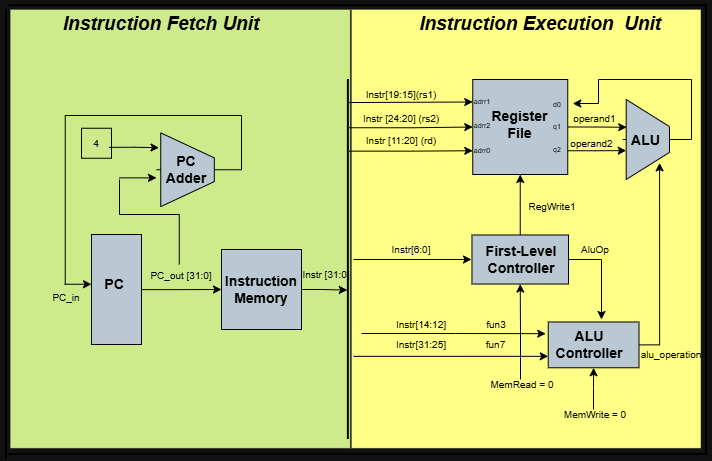

The diagram above was exported from draw.io. Its source (the exported page's mxGraphModel, read from the mxfile embedded in the PNG):
<mxGraphModel dx="983" dy="645" grid="1" gridSize="10" guides="1" tooltips="1" connect="1" arrows="1" fold="1" page="1" pageScale="1" pageWidth="850" pageHeight="1100" background="#ffffff" math="0" shadow="0">
  <root>
    <mxCell id="0" />
    <mxCell id="1" parent="0" />
    <mxCell id="XE7b6em_k67zZ8yg_kNh-100" parent="1" style="rounded=0;whiteSpace=wrap;html=1;rotation=-90;fillColor=#ffff88;strokeColor=#000000;strokeWidth=0;fontColor=#000000;" value="" vertex="1">
      <mxGeometry height="349.38" width="438.75" x="335.32" y="124.69" as="geometry" />
    </mxCell>
    <mxCell id="XE7b6em_k67zZ8yg_kNh-99" parent="1" style="rounded=0;whiteSpace=wrap;html=1;rotation=-90;fillColor=#cdeb8b;strokeColor=#000000;strokeWidth=0;fontColor=#000000;" value="" vertex="1">
      <mxGeometry height="340" width="438.75" x="-10.62" y="129.38" as="geometry" />
    </mxCell>
    <mxCell id="XE7b6em_k67zZ8yg_kNh-40" edge="1" parent="1" style="edgeStyle=orthogonalEdgeStyle;rounded=0;orthogonalLoop=1;jettySize=auto;html=1;exitX=1;exitY=0.5;exitDx=0;exitDy=0;entryX=0.058;entryY=0.347;entryDx=0;entryDy=0;entryPerimeter=0;fontColor=#000000;strokeColor=#000000;" target="XE7b6em_k67zZ8yg_kNh-49">
      <mxGeometry relative="1" as="geometry">
        <mxPoint x="596.25" y="197.49999999999994" as="sourcePoint" />
        <mxPoint x="651.25" y="197.60000000000002" as="targetPoint" />
      </mxGeometry>
    </mxCell>
    <mxCell id="XE7b6em_k67zZ8yg_kNh-41" edge="1" parent="1" style="edgeStyle=orthogonalEdgeStyle;rounded=0;orthogonalLoop=1;jettySize=auto;html=1;exitX=1;exitY=0.75;exitDx=0;exitDy=0;entryX=0.05;entryY=0.639;entryDx=0;entryDy=0;entryPerimeter=0;fontColor=#000000;strokeColor=#000000;" target="XE7b6em_k67zZ8yg_kNh-49">
      <mxGeometry relative="1" as="geometry">
        <mxPoint x="596.25" y="221.24999999999994" as="sourcePoint" />
        <mxPoint x="651.25" y="221.2" as="targetPoint" />
      </mxGeometry>
    </mxCell>
    <mxCell id="XE7b6em_k67zZ8yg_kNh-24" parent="1" style="whiteSpace=wrap;html=1;aspect=fixed;fillColor=#bac8d3;strokeColor=#000000;fontColor=#000000;" value="" vertex="1">
      <mxGeometry height="95" width="95" x="501.25" y="150" as="geometry" />
    </mxCell>
    <mxCell id="XE7b6em_k67zZ8yg_kNh-1" parent="1" style="verticalLabelPosition=bottom;shadow=0;dashed=0;align=center;html=1;verticalAlign=top;shape=mxgraph.electrical.abstract.ota_3;fillColor=#bac8d3;strokeColor=#000000;fontColor=#000000;" value="" vertex="1">
      <mxGeometry height="73.75" width="85" x="185" y="203.37" as="geometry" />
    </mxCell>
    <mxCell id="XE7b6em_k67zZ8yg_kNh-6" edge="1" parent="1" source="XE7b6em_k67zZ8yg_kNh-17" style="edgeStyle=orthogonalEdgeStyle;rounded=0;orthogonalLoop=1;jettySize=auto;html=1;exitX=0.938;exitY=0.671;exitDx=0;exitDy=0;exitPerimeter=0;fontColor=#000000;strokeColor=#000000;">
      <mxGeometry relative="1" as="geometry">
        <mxPoint x="190" y="360" as="sourcePoint" />
        <mxPoint x="250" y="360" as="targetPoint" />
      </mxGeometry>
    </mxCell>
    <mxCell id="XE7b6em_k67zZ8yg_kNh-4" parent="1" style="rounded=0;whiteSpace=wrap;html=1;rotation=-90;fillColor=#bac8d3;strokeColor=#000000;fontColor=#000000;" value="" vertex="1">
      <mxGeometry height="50" width="110" x="90" y="335" as="geometry" />
    </mxCell>
    <mxCell id="XE7b6em_k67zZ8yg_kNh-20" edge="1" parent="1" style="edgeStyle=orthogonalEdgeStyle;rounded=0;orthogonalLoop=1;jettySize=auto;html=1;fontColor=#000000;strokeColor=#000000;entryX=0.585;entryY=0.607;entryDx=0;entryDy=0;entryPerimeter=0;" target="XE7b6em_k67zZ8yg_kNh-27">
      <mxGeometry relative="1" as="geometry">
        <Array as="points">
          <mxPoint x="350" y="360" />
        </Array>
        <mxPoint x="330" y="360" as="sourcePoint" />
        <mxPoint x="385" y="359.56" as="targetPoint" />
      </mxGeometry>
    </mxCell>
    <mxCell id="XE7b6em_k67zZ8yg_kNh-5" parent="1" style="whiteSpace=wrap;html=1;aspect=fixed;fillColor=#bac8d3;strokeColor=#000000;fontColor=#000000;" value="" vertex="1">
      <mxGeometry height="80" width="80" x="250" y="320" as="geometry" />
    </mxCell>
    <mxCell id="XE7b6em_k67zZ8yg_kNh-9" edge="1" parent="1" source="XE7b6em_k67zZ8yg_kNh-22" style="edgeStyle=orthogonalEdgeStyle;rounded=0;orthogonalLoop=1;jettySize=auto;html=1;exitX=0.462;exitY=-0.177;exitDx=0;exitDy=0;exitPerimeter=0;fontColor=#000000;strokeColor=#000000;">
      <mxGeometry relative="1" as="geometry">
        <mxPoint x="100" y="355" as="sourcePoint" />
        <mxPoint x="120" y="354.57" as="targetPoint" />
      </mxGeometry>
    </mxCell>
    <mxCell id="XE7b6em_k67zZ8yg_kNh-10" edge="1" parent="1" style="edgeStyle=orthogonalEdgeStyle;rounded=0;orthogonalLoop=1;jettySize=auto;html=1;fontColor=#000000;strokeColor=#000000;">
      <mxGeometry relative="1" as="geometry">
        <mxPoint x="137.5" y="217.84" as="sourcePoint" />
        <mxPoint x="187.5" y="218.19000000000003" as="targetPoint" />
      </mxGeometry>
    </mxCell>
    <mxCell id="XE7b6em_k67zZ8yg_kNh-11" edge="1" parent="1" style="edgeStyle=orthogonalEdgeStyle;rounded=0;orthogonalLoop=1;jettySize=auto;html=1;fontColor=#000000;strokeColor=#000000;">
      <mxGeometry relative="1" as="geometry">
        <mxPoint x="147.5" y="248.37" as="sourcePoint" />
        <mxPoint x="185" y="248.47000000000003" as="targetPoint" />
      </mxGeometry>
    </mxCell>
    <mxCell id="XE7b6em_k67zZ8yg_kNh-12" edge="1" parent="1" style="edgeStyle=orthogonalEdgeStyle;rounded=0;orthogonalLoop=1;jettySize=auto;html=1;endArrow=none;endFill=0;entryX=0.225;entryY=-0.231;entryDx=0;entryDy=0;entryPerimeter=0;fontColor=#000000;strokeColor=#000000;">
      <mxGeometry relative="1" as="geometry">
        <Array as="points">
          <mxPoint x="148" y="285" />
          <mxPoint x="208" y="285" />
        </Array>
        <mxPoint x="148" y="250" as="sourcePoint" />
        <mxPoint x="207.75" y="335" as="targetPoint" />
      </mxGeometry>
    </mxCell>
    <mxCell id="XE7b6em_k67zZ8yg_kNh-14" parent="1" style="text;html=1;whiteSpace=wrap;strokeColor=none;fillColor=none;align=center;verticalAlign=middle;rounded=0;fontColor=#000000;" value="&lt;font style=&quot;font-size: 19px;&quot;&gt;&lt;i&gt;&lt;b&gt;Instruction Fetch Unit&lt;/b&gt;&lt;/i&gt;&lt;/font&gt;" vertex="1">
      <mxGeometry height="30" width="220" x="80" y="80" as="geometry" />
    </mxCell>
    <mxCell id="XE7b6em_k67zZ8yg_kNh-15" parent="1" style="text;html=1;whiteSpace=wrap;strokeColor=none;fillColor=none;align=center;verticalAlign=middle;rounded=0;fontColor=#000000;" value="&lt;font style=&quot;font-size: 14px;&quot;&gt;&lt;b&gt;PC Adder&lt;/b&gt;&lt;/font&gt;" vertex="1">
      <mxGeometry height="30" width="60" x="185" y="224.62" as="geometry" />
    </mxCell>
    <mxCell id="XE7b6em_k67zZ8yg_kNh-16" parent="1" style="text;html=1;whiteSpace=wrap;strokeColor=none;fillColor=none;align=center;verticalAlign=middle;rounded=0;fontColor=#000000;" value="&lt;font style=&quot;font-size: 14px;&quot;&gt;&lt;b&gt;Register File&lt;/b&gt;&lt;/font&gt;" vertex="1">
      <mxGeometry height="30" width="47.5" x="525" y="180" as="geometry" />
    </mxCell>
    <mxCell id="XE7b6em_k67zZ8yg_kNh-17" parent="1" style="text;html=1;whiteSpace=wrap;strokeColor=none;fillColor=none;align=center;verticalAlign=middle;rounded=0;fontColor=#000000;" value="&lt;font style=&quot;font-size: 14px;&quot;&gt;&lt;b&gt;PC&amp;nbsp;&lt;/b&gt;&lt;/font&gt;" vertex="1">
      <mxGeometry height="30" width="50" x="120" y="340" as="geometry" />
    </mxCell>
    <mxCell id="XE7b6em_k67zZ8yg_kNh-18" parent="1" style="text;html=1;whiteSpace=wrap;strokeColor=#000000;fillColor=none;align=center;verticalAlign=middle;rounded=0;fontColor=#000000;" value="&lt;font style=&quot;font-size: 10px;&quot;&gt;4&lt;/font&gt;" vertex="1">
      <mxGeometry height="30" width="30" x="110" y="198.75" as="geometry" />
    </mxCell>
    <mxCell id="XE7b6em_k67zZ8yg_kNh-19" parent="1" style="text;html=1;whiteSpace=wrap;strokeColor=none;fillColor=none;align=center;verticalAlign=middle;rounded=0;fontColor=#000000;" value="&lt;font style=&quot;font-size: 10px;&quot;&gt;PC_out [31:0]&lt;/font&gt;" vertex="1">
      <mxGeometry height="11.72" width="70" x="175" y="340" as="geometry" />
    </mxCell>
    <mxCell id="XE7b6em_k67zZ8yg_kNh-21" parent="1" style="text;html=1;whiteSpace=wrap;strokeColor=none;fillColor=none;align=center;verticalAlign=middle;rounded=0;fontColor=#000000;" value="&lt;font style=&quot;font-size: 10px;&quot;&gt;Instr [31:0]&lt;/font&gt;" vertex="1">
      <mxGeometry height="20" width="70" x="320" y="335" as="geometry" />
    </mxCell>
    <mxCell id="XE7b6em_k67zZ8yg_kNh-22" parent="1" style="text;html=1;whiteSpace=wrap;strokeColor=none;fillColor=none;align=center;verticalAlign=middle;rounded=0;fontColor=#000000;" value="&lt;font style=&quot;font-size: 10px;&quot;&gt;PC_in&lt;/font&gt;" vertex="1">
      <mxGeometry height="20" width="50" x="70" y="358.28" as="geometry" />
    </mxCell>
    <mxCell id="XE7b6em_k67zZ8yg_kNh-25" parent="1" style="text;html=1;whiteSpace=wrap;strokeColor=none;fillColor=none;align=center;verticalAlign=middle;rounded=0;fontColor=#000000;" value="&lt;font style=&quot;font-size: 14px;&quot;&gt;&lt;b&gt;Instruction Memory&lt;/b&gt;&lt;/font&gt;" vertex="1">
      <mxGeometry height="30" width="60" x="260" y="345" as="geometry" />
    </mxCell>
    <mxCell id="XE7b6em_k67zZ8yg_kNh-27" parent="1" style="line;strokeWidth=2;direction=south;html=1;fontColor=#000000;strokeColor=#000000;" value="" vertex="1">
      <mxGeometry height="360" width="10" x="371.88" y="150" as="geometry" />
    </mxCell>
    <mxCell id="XE7b6em_k67zZ8yg_kNh-31" edge="1" parent="1" source="XE7b6em_k67zZ8yg_kNh-27" style="edgeStyle=orthogonalEdgeStyle;rounded=0;orthogonalLoop=1;jettySize=auto;html=1;exitX=0.134;exitY=0.432;exitDx=0;exitDy=0;entryX=0;entryY=0.5;entryDx=0;entryDy=0;exitPerimeter=0;fontColor=#000000;strokeColor=#000000;" target="XE7b6em_k67zZ8yg_kNh-24">
      <mxGeometry relative="1" as="geometry" />
    </mxCell>
    <mxCell id="XE7b6em_k67zZ8yg_kNh-32" edge="1" parent="1" source="XE7b6em_k67zZ8yg_kNh-27" style="edgeStyle=orthogonalEdgeStyle;rounded=0;orthogonalLoop=1;jettySize=auto;html=1;exitX=0.199;exitY=0.432;exitDx=0;exitDy=0;entryX=0;entryY=0.75;entryDx=0;entryDy=0;exitPerimeter=0;fontColor=#000000;strokeColor=#000000;" target="XE7b6em_k67zZ8yg_kNh-24">
      <mxGeometry relative="1" as="geometry" />
    </mxCell>
    <mxCell id="XE7b6em_k67zZ8yg_kNh-33" parent="1" style="text;html=1;whiteSpace=wrap;strokeColor=none;fillColor=none;align=center;verticalAlign=middle;rounded=0;fontColor=#000000;" value="&lt;font style=&quot;font-size: 7px;&quot;&gt;adrr2&lt;/font&gt;" vertex="1">
      <mxGeometry height="5" width="20" x="501.25" y="192.5" as="geometry" />
    </mxCell>
    <mxCell id="XE7b6em_k67zZ8yg_kNh-36" parent="1" style="text;html=1;whiteSpace=wrap;strokeColor=none;fillColor=none;align=center;verticalAlign=middle;rounded=0;fontColor=#000000;" value="&lt;font style=&quot;font-size: 7px;&quot;&gt;adrr1&lt;/font&gt;" vertex="1">
      <mxGeometry height="2.5" width="20" x="501.25" y="170" as="geometry" />
    </mxCell>
    <mxCell id="XE7b6em_k67zZ8yg_kNh-37" parent="1" style="text;html=1;whiteSpace=wrap;strokeColor=none;fillColor=none;align=center;verticalAlign=middle;rounded=0;fontColor=#000000;" value="&lt;font style=&quot;font-size: 7px;&quot;&gt;adrr0&lt;/font&gt;" vertex="1">
      <mxGeometry height="5" width="20" x="501.25" y="217.5" as="geometry" />
    </mxCell>
    <mxCell id="XE7b6em_k67zZ8yg_kNh-42" parent="1" style="text;html=1;whiteSpace=wrap;strokeColor=none;fillColor=none;align=center;verticalAlign=middle;rounded=0;fontColor=#000000;" value="&lt;font style=&quot;font-size: 7px;&quot;&gt;d0&lt;/font&gt;" vertex="1">
      <mxGeometry height="2.5" width="20" x="576.25" y="172.5" as="geometry" />
    </mxCell>
    <mxCell id="XE7b6em_k67zZ8yg_kNh-45" parent="1" style="text;html=1;whiteSpace=wrap;strokeColor=none;fillColor=none;align=center;verticalAlign=middle;rounded=0;fontColor=#000000;" value="&lt;font style=&quot;font-size: 7px;&quot;&gt;q1&lt;/font&gt;" vertex="1">
      <mxGeometry height="2.5" width="20" x="576.25" y="195" as="geometry" />
    </mxCell>
    <mxCell id="XE7b6em_k67zZ8yg_kNh-46" parent="1" style="text;html=1;whiteSpace=wrap;strokeColor=none;fillColor=none;align=center;verticalAlign=middle;rounded=0;fontColor=#000000;" value="&lt;font style=&quot;font-size: 7px;&quot;&gt;q2&lt;/font&gt;" vertex="1">
      <mxGeometry height="2.5" width="20" x="576.25" y="217.5" as="geometry" />
    </mxCell>
    <mxCell id="XE7b6em_k67zZ8yg_kNh-49" parent="1" style="verticalLabelPosition=bottom;shadow=0;dashed=0;align=center;html=1;verticalAlign=top;shape=mxgraph.electrical.abstract.ota_3;fillColor=#bac8d3;strokeColor=#000000;fontColor=#000000;" value="" vertex="1">
      <mxGeometry height="80" width="68.75" x="651.25" y="170" as="geometry" />
    </mxCell>
    <mxCell id="XE7b6em_k67zZ8yg_kNh-50" edge="1" parent="1" style="edgeStyle=orthogonalEdgeStyle;rounded=0;orthogonalLoop=1;jettySize=auto;html=1;fontColor=#000000;strokeColor=#000000;">
      <mxGeometry relative="1" as="geometry">
        <Array as="points">
          <mxPoint x="720" y="210" />
          <mxPoint x="720" y="150" />
          <mxPoint x="627" y="150" />
          <mxPoint x="627" y="174" />
        </Array>
        <mxPoint x="720" y="210" as="sourcePoint" />
        <mxPoint x="601.25" y="174" as="targetPoint" />
      </mxGeometry>
    </mxCell>
    <mxCell id="XE7b6em_k67zZ8yg_kNh-51" parent="1" style="text;html=1;whiteSpace=wrap;strokeColor=none;fillColor=none;align=center;verticalAlign=middle;rounded=0;fontColor=#000000;" value="&lt;font style=&quot;font-size: 14px;&quot;&gt;&lt;b&gt;ALU&lt;/b&gt;&lt;/font&gt;" vertex="1">
      <mxGeometry height="30" width="47.5" x="651.25" y="196.25" as="geometry" />
    </mxCell>
    <mxCell id="XE7b6em_k67zZ8yg_kNh-52" parent="1" style="text;html=1;whiteSpace=wrap;strokeColor=none;fillColor=none;align=center;verticalAlign=middle;rounded=0;fontColor=#000000;" value="&lt;font style=&quot;font-size: 10px;&quot;&gt;operand1&lt;/font&gt;" vertex="1">
      <mxGeometry height="20" width="48.75" x="599.22" y="178.75" as="geometry" />
    </mxCell>
    <mxCell id="XE7b6em_k67zZ8yg_kNh-53" parent="1" style="text;html=1;whiteSpace=wrap;strokeColor=none;fillColor=none;align=center;verticalAlign=middle;rounded=0;fontColor=#000000;" value="&lt;font style=&quot;font-size: 10px;&quot;&gt;operand2&lt;/font&gt;" vertex="1">
      <mxGeometry height="16.25" width="48.75" x="596.25" y="206.25" as="geometry" />
    </mxCell>
    <mxCell id="XE7b6em_k67zZ8yg_kNh-54" parent="1" style="text;html=1;whiteSpace=wrap;strokeColor=none;fillColor=none;align=center;verticalAlign=middle;rounded=0;fontColor=#000000;" value="&lt;font style=&quot;font-size: 10px;&quot;&gt;Instr [24:20] (rs2)&lt;/font&gt;" vertex="1">
      <mxGeometry height="10" width="80" x="390" y="183.75" as="geometry" />
    </mxCell>
    <mxCell id="XE7b6em_k67zZ8yg_kNh-55" parent="1" style="text;html=1;whiteSpace=wrap;strokeColor=none;fillColor=none;align=center;verticalAlign=middle;rounded=0;fontColor=#000000;" value="&lt;font style=&quot;font-size: 10px;&quot;&gt;Instr[19:15](rs1)&lt;/font&gt;" vertex="1">
      <mxGeometry height="10" width="80" x="390" y="160" as="geometry" />
    </mxCell>
    <mxCell id="XE7b6em_k67zZ8yg_kNh-62" parent="1" style="text;html=1;whiteSpace=wrap;strokeColor=none;fillColor=none;align=center;verticalAlign=middle;rounded=0;fontColor=#000000;" value="&lt;font style=&quot;font-size: 10px;&quot;&gt;Instr [11:20] (rd)&lt;/font&gt;" vertex="1">
      <mxGeometry height="10" width="80" x="390" y="206.25" as="geometry" />
    </mxCell>
    <mxCell id="XE7b6em_k67zZ8yg_kNh-85" edge="1" parent="1" style="edgeStyle=orthogonalEdgeStyle;rounded=0;orthogonalLoop=1;jettySize=auto;html=1;exitX=0;exitY=0.5;exitDx=0;exitDy=0;entryX=0;entryY=0.5;entryDx=0;entryDy=0;fontColor=#000000;strokeColor=#000000;" target="XE7b6em_k67zZ8yg_kNh-63">
      <mxGeometry relative="1" as="geometry">
        <mxPoint x="549" y="450" as="sourcePoint" />
      </mxGeometry>
    </mxCell>
    <mxCell id="Kx0rqcEB_sN74uP-KS5w-2" edge="1" parent="1" source="XE7b6em_k67zZ8yg_kNh-63" style="edgeStyle=orthogonalEdgeStyle;rounded=0;orthogonalLoop=1;jettySize=auto;html=1;exitX=1;exitY=0.5;exitDx=0;exitDy=0;entryX=0.5;entryY=1;entryDx=0;entryDy=0;fontColor=#000000;strokeColor=#000000;" target="XE7b6em_k67zZ8yg_kNh-24">
      <mxGeometry relative="1" as="geometry" />
    </mxCell>
    <mxCell id="XE7b6em_k67zZ8yg_kNh-63" parent="1" style="rounded=0;whiteSpace=wrap;html=1;rotation=-90;fillColor=#bac8d3;strokeColor=#000000;fontColor=#000000;" value="" vertex="1">
      <mxGeometry height="96.56" width="49.07" x="524.21" y="281.71999999999997" as="geometry" />
    </mxCell>
    <mxCell id="XE7b6em_k67zZ8yg_kNh-72" edge="1" parent="1" style="edgeStyle=orthogonalEdgeStyle;rounded=0;orthogonalLoop=1;jettySize=auto;html=1;exitX=0.75;exitY=0;exitDx=0;exitDy=0;entryX=0.745;entryY=-0.028;entryDx=0;entryDy=0;entryPerimeter=0;fontColor=#000000;strokeColor=#000000;" target="XE7b6em_k67zZ8yg_kNh-64">
      <mxGeometry relative="1" as="geometry">
        <mxPoint x="390" y="404" as="sourcePoint" />
        <mxPoint x="566.7250000000001" y="403.94000000000005" as="targetPoint" />
      </mxGeometry>
    </mxCell>
    <mxCell id="XE7b6em_k67zZ8yg_kNh-87" edge="1" parent="1" style="edgeStyle=orthogonalEdgeStyle;rounded=0;orthogonalLoop=1;jettySize=auto;html=1;exitX=0;exitY=0.5;exitDx=0;exitDy=0;entryX=0;entryY=0.5;entryDx=0;entryDy=0;fontColor=#000000;strokeColor=#000000;" target="XE7b6em_k67zZ8yg_kNh-64">
      <mxGeometry relative="1" as="geometry">
        <mxPoint x="622" y="480" as="sourcePoint" />
      </mxGeometry>
    </mxCell>
    <mxCell id="XE7b6em_k67zZ8yg_kNh-64" parent="1" style="rounded=0;whiteSpace=wrap;html=1;rotation=-90;fillColor=#bac8d3;strokeColor=#000000;fontColor=#000000;" value="" vertex="1">
      <mxGeometry height="90.77" width="45.78" x="599.22" y="370" as="geometry" />
    </mxCell>
    <mxCell id="XE7b6em_k67zZ8yg_kNh-70" edge="1" parent="1" source="XE7b6em_k67zZ8yg_kNh-27" style="edgeStyle=orthogonalEdgeStyle;rounded=0;orthogonalLoop=1;jettySize=auto;html=1;entryX=0;entryY=0.5;entryDx=0;entryDy=0;fontColor=#000000;strokeColor=#000000;" target="XE7b6em_k67zZ8yg_kNh-65">
      <mxGeometry relative="1" as="geometry" />
    </mxCell>
    <mxCell id="XE7b6em_k67zZ8yg_kNh-78" edge="1" parent="1" source="XE7b6em_k67zZ8yg_kNh-65" style="edgeStyle=orthogonalEdgeStyle;rounded=0;orthogonalLoop=1;jettySize=auto;html=1;exitX=0.974;exitY=0.5;exitDx=0;exitDy=0;fontColor=#000000;strokeColor=#000000;exitPerimeter=0;">
      <mxGeometry relative="1" as="geometry">
        <mxPoint x="630" y="390" as="targetPoint" />
      </mxGeometry>
    </mxCell>
    <mxCell id="XE7b6em_k67zZ8yg_kNh-65" parent="1" style="text;html=1;whiteSpace=wrap;strokeColor=none;fillColor=none;align=center;verticalAlign=middle;rounded=0;fontColor=#000000;" value="&lt;font style=&quot;font-size: 14px;&quot;&gt;&lt;b&gt;First-Level Controller&lt;/b&gt;&lt;/font&gt;" vertex="1">
      <mxGeometry height="30" width="100" x="500" y="315" as="geometry" />
    </mxCell>
    <mxCell id="XE7b6em_k67zZ8yg_kNh-66" parent="1" style="text;html=1;whiteSpace=wrap;strokeColor=none;fillColor=none;align=center;verticalAlign=middle;rounded=0;fontColor=#000000;" value="&lt;font style=&quot;font-size: 14px;&quot;&gt;&lt;b&gt;ALU Controller&lt;/b&gt;&lt;/font&gt;" vertex="1">
      <mxGeometry height="30" width="54.13" x="590.8699999999999" y="400.38000000000005" as="geometry" />
    </mxCell>
    <mxCell id="XE7b6em_k67zZ8yg_kNh-67" edge="1" parent="1" source="XE7b6em_k67zZ8yg_kNh-64" style="edgeStyle=orthogonalEdgeStyle;rounded=0;orthogonalLoop=1;jettySize=auto;html=1;exitX=0.5;exitY=1;exitDx=0;exitDy=0;entryX=0.536;entryY=0.793;entryDx=0;entryDy=0;entryPerimeter=0;fontColor=#000000;strokeColor=#000000;" target="XE7b6em_k67zZ8yg_kNh-49">
      <mxGeometry relative="1" as="geometry" />
    </mxCell>
    <mxCell id="XE7b6em_k67zZ8yg_kNh-69" parent="1" style="text;html=1;whiteSpace=wrap;strokeColor=none;fillColor=none;align=center;verticalAlign=middle;rounded=0;fontColor=#000000;" value="&lt;font style=&quot;font-size: 10px;&quot;&gt;alu_operation&lt;/font&gt;" vertex="1">
      <mxGeometry height="10" width="20" x="690" y="420" as="geometry" />
    </mxCell>
    <mxCell id="XE7b6em_k67zZ8yg_kNh-71" parent="1" style="text;html=1;whiteSpace=wrap;strokeColor=none;fillColor=none;align=center;verticalAlign=middle;rounded=0;fontColor=#000000;" value="&lt;font style=&quot;font-size: 10px;&quot;&gt;Instr[6:0]&lt;/font&gt;" vertex="1">
      <mxGeometry height="10" width="80" x="400" y="315" as="geometry" />
    </mxCell>
    <mxCell id="XE7b6em_k67zZ8yg_kNh-73" parent="1" style="text;html=1;whiteSpace=wrap;strokeColor=none;fillColor=none;align=center;verticalAlign=middle;rounded=0;fontColor=#000000;" value="&lt;font style=&quot;font-size: 10px;&quot;&gt;Instr[14:12]&lt;/font&gt;" vertex="1">
      <mxGeometry height="10" width="80" x="410" y="390" as="geometry" />
    </mxCell>
    <mxCell id="XE7b6em_k67zZ8yg_kNh-74" parent="1" style="text;html=1;whiteSpace=wrap;strokeColor=none;fillColor=none;align=center;verticalAlign=middle;rounded=0;fontColor=#000000;" value="&lt;font style=&quot;font-size: 10px;&quot;&gt;fun3&lt;/font&gt;" vertex="1">
      <mxGeometry height="10" width="30" x="510" y="390.38" as="geometry" />
    </mxCell>
    <mxCell id="XE7b6em_k67zZ8yg_kNh-75" edge="1" parent="1" source="XE7b6em_k67zZ8yg_kNh-27" style="edgeStyle=orthogonalEdgeStyle;rounded=0;orthogonalLoop=1;jettySize=auto;html=1;exitX=0.769;exitY=0;exitDx=0;exitDy=0;entryX=0.25;entryY=0;entryDx=0;entryDy=0;exitPerimeter=0;fontColor=#000000;strokeColor=#000000;" target="XE7b6em_k67zZ8yg_kNh-64">
      <mxGeometry relative="1" as="geometry" />
    </mxCell>
    <mxCell id="XE7b6em_k67zZ8yg_kNh-76" parent="1" style="text;html=1;whiteSpace=wrap;strokeColor=none;fillColor=none;align=center;verticalAlign=middle;rounded=0;fontColor=#000000;" value="&lt;font style=&quot;font-size: 10px;&quot;&gt;Instr[31:25]&lt;/font&gt;" vertex="1">
      <mxGeometry height="10" width="80" x="410" y="410.39" as="geometry" />
    </mxCell>
    <mxCell id="XE7b6em_k67zZ8yg_kNh-77" parent="1" style="text;html=1;whiteSpace=wrap;strokeColor=none;fillColor=none;align=center;verticalAlign=middle;rounded=0;fontColor=#000000;" value="&lt;font style=&quot;font-size: 10px;&quot;&gt;fun7&lt;/font&gt;" vertex="1">
      <mxGeometry height="10" width="32.5" x="507.5" y="410.39" as="geometry" />
    </mxCell>
    <mxCell id="XE7b6em_k67zZ8yg_kNh-79" parent="1" style="text;html=1;whiteSpace=wrap;strokeColor=none;fillColor=none;align=center;verticalAlign=middle;rounded=0;fontColor=#000000;" value="&lt;font style=&quot;font-size: 10px;&quot;&gt;AluOp&lt;/font&gt;" vertex="1">
      <mxGeometry height="10" width="50" x="598.6" y="315" as="geometry" />
    </mxCell>
    <mxCell id="XE7b6em_k67zZ8yg_kNh-82" edge="1" parent="1" style="edgeStyle=orthogonalEdgeStyle;rounded=0;orthogonalLoop=1;jettySize=auto;html=1;endArrow=none;endFill=0;fontColor=#000000;strokeColor=#000000;">
      <mxGeometry relative="1" as="geometry">
        <Array as="points">
          <mxPoint x="270" y="240" />
          <mxPoint x="270" y="186" />
          <mxPoint x="94" y="186" />
        </Array>
        <mxPoint x="270" y="240" as="sourcePoint" />
        <mxPoint x="93.75" y="355" as="targetPoint" />
      </mxGeometry>
    </mxCell>
    <mxCell id="XE7b6em_k67zZ8yg_kNh-84" parent="1" style="text;html=1;whiteSpace=wrap;align=center;verticalAlign=middle;rounded=0;fontColor=#000000;strokeColor=none;" value="&lt;font style=&quot;font-size: 19px;&quot;&gt;&lt;i&gt;&lt;b&gt;Instruction Execution&amp;nbsp; Unit&lt;/b&gt;&lt;/i&gt;&lt;/font&gt;" vertex="1">
      <mxGeometry height="30" width="280" x="428.75" y="80" as="geometry" />
    </mxCell>
    <mxCell id="XE7b6em_k67zZ8yg_kNh-86" parent="1" style="text;html=1;whiteSpace=wrap;strokeColor=none;fillColor=none;align=center;verticalAlign=middle;rounded=0;fontColor=#000000;" value="&lt;font style=&quot;font-size: 10px;&quot;&gt;MemRead = 0&lt;/font&gt;" vertex="1">
      <mxGeometry height="30" width="80" x="511.25" y="440" as="geometry" />
    </mxCell>
    <mxCell id="XE7b6em_k67zZ8yg_kNh-88" parent="1" style="text;html=1;whiteSpace=wrap;strokeColor=none;fillColor=none;align=center;verticalAlign=middle;rounded=0;fontColor=#000000;" value="&lt;font style=&quot;font-size: 10px;&quot;&gt;MemWrite = 0&lt;/font&gt;" vertex="1">
      <mxGeometry height="30" width="80" x="583.6" y="470" as="geometry" />
    </mxCell>
    <mxCell id="XE7b6em_k67zZ8yg_kNh-90" parent="1" style="line;strokeWidth=2;direction=south;html=1;fontColor=#000000;strokeColor=#000000;" value="" vertex="1">
      <mxGeometry height="450" width="10" x="30" y="80" as="geometry" />
    </mxCell>
    <mxCell id="XE7b6em_k67zZ8yg_kNh-91" parent="1" style="line;strokeWidth=2;direction=south;html=1;fontColor=#000000;strokeColor=#000000;" value="" vertex="1">
      <mxGeometry height="450" width="10" x="730" y="74.38" as="geometry" />
    </mxCell>
    <mxCell id="XE7b6em_k67zZ8yg_kNh-92" parent="1" style="line;strokeWidth=2;direction=south;html=1;rotation=-90;fontColor=#000000;strokeColor=#000000;" value="" vertex="1">
      <mxGeometry height="698.75" width="10" x="381.88" y="175.63" as="geometry" />
    </mxCell>
    <mxCell id="XE7b6em_k67zZ8yg_kNh-93" parent="1" style="line;strokeWidth=2;direction=south;html=1;rotation=-90;fontColor=#000000;strokeColor=#000000;" value="" vertex="1">
      <mxGeometry height="697.5" width="10" x="381.25" y="-272.5" as="geometry" />
    </mxCell>
    <mxCell id="Kx0rqcEB_sN74uP-KS5w-3" parent="1" style="text;html=1;whiteSpace=wrap;strokeColor=none;fillColor=none;align=center;verticalAlign=middle;rounded=0;fontColor=#000000;" value="&lt;font style=&quot;font-size: 10px;&quot;&gt;RegWrite1&lt;/font&gt;" vertex="1">
      <mxGeometry height="10" width="30" x="566.25" y="271.72" as="geometry" />
    </mxCell>
    <mxCell id="Kx0rqcEB_sN74uP-KS5w-5" edge="1" parent="1" source="XE7b6em_k67zZ8yg_kNh-27" style="endArrow=classic;html=1;rounded=0;exitX=0.064;exitY=0.545;exitDx=0;exitDy=0;exitPerimeter=0;entryX=0;entryY=1;entryDx=0;entryDy=0;strokeColor=#000000;" target="XE7b6em_k67zZ8yg_kNh-36" value="">
      <mxGeometry height="50" relative="1" width="50" as="geometry">
        <mxPoint x="450" y="200" as="sourcePoint" />
        <mxPoint x="500" y="150" as="targetPoint" />
      </mxGeometry>
    </mxCell>
  </root>
</mxGraphModel>